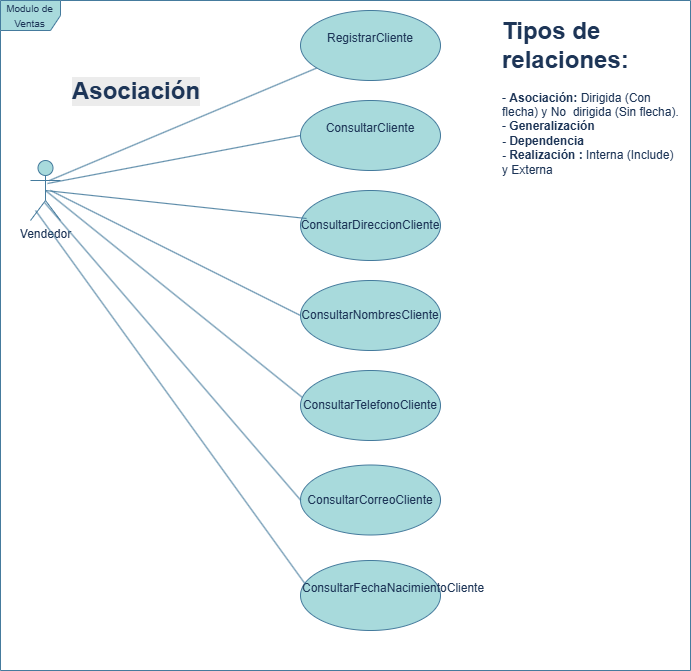

The diagram above was exported from draw.io. Its source (the exported page's mxGraphModel, read from the mxfile embedded in the PNG):
<mxGraphModel dx="1009" dy="613" grid="1" gridSize="10" guides="1" tooltips="1" connect="1" arrows="1" fold="1" page="1" pageScale="1" pageWidth="827" pageHeight="1169" math="0" shadow="0">
  <root>
    <mxCell id="0" />
    <mxCell id="1" parent="0" />
    <mxCell id="hG-Tx5gxjajHY-SFgWuo-1" value="Vendedor&lt;div&gt;&lt;br&gt;&lt;/div&gt;" style="shape=umlActor;verticalLabelPosition=bottom;verticalAlign=top;html=1;strokeColor=#457B9D;fontColor=#1D3557;fillColor=#A8DADC;" vertex="1" parent="1">
      <mxGeometry x="90" y="210" width="30" height="60" as="geometry" />
    </mxCell>
    <mxCell id="hG-Tx5gxjajHY-SFgWuo-4" value="RegistrarCliente&lt;div&gt;&lt;br&gt;&lt;/div&gt;" style="ellipse;whiteSpace=wrap;html=1;strokeColor=#457B9D;fontColor=#1D3557;fillColor=#A8DADC;" vertex="1" parent="1">
      <mxGeometry x="360" y="60" width="140" height="70" as="geometry" />
    </mxCell>
    <mxCell id="hG-Tx5gxjajHY-SFgWuo-5" value="ConsultarCliente&lt;div&gt;&lt;br&gt;&lt;/div&gt;" style="ellipse;whiteSpace=wrap;html=1;strokeColor=#457B9D;fontColor=#1D3557;fillColor=#A8DADC;" vertex="1" parent="1">
      <mxGeometry x="360" y="150" width="140" height="70" as="geometry" />
    </mxCell>
    <mxCell id="hG-Tx5gxjajHY-SFgWuo-6" value="&lt;div&gt;ConsultarFechaNacimientoCliente&lt;/div&gt;&lt;div&gt;&lt;br&gt;&lt;/div&gt;" style="ellipse;whiteSpace=wrap;html=1;strokeColor=#457B9D;fontColor=#1D3557;fillColor=#A8DADC;align=left;" vertex="1" parent="1">
      <mxGeometry x="360" y="610" width="140" height="70" as="geometry" />
    </mxCell>
    <mxCell id="hG-Tx5gxjajHY-SFgWuo-7" value="ConsultarDireccionCliente" style="ellipse;whiteSpace=wrap;html=1;strokeColor=#457B9D;fontColor=#1D3557;fillColor=#A8DADC;" vertex="1" parent="1">
      <mxGeometry x="360" y="240" width="140" height="70" as="geometry" />
    </mxCell>
    <mxCell id="hG-Tx5gxjajHY-SFgWuo-8" value="&lt;div&gt;ConsultarNombresCliente&lt;/div&gt;" style="ellipse;whiteSpace=wrap;html=1;strokeColor=#457B9D;fontColor=#1D3557;fillColor=#A8DADC;" vertex="1" parent="1">
      <mxGeometry x="360" y="330" width="140" height="70" as="geometry" />
    </mxCell>
    <mxCell id="hG-Tx5gxjajHY-SFgWuo-9" value="&lt;div&gt;ConsultarCorreoCliente&lt;/div&gt;" style="ellipse;whiteSpace=wrap;html=1;strokeColor=#457B9D;fontColor=#1D3557;fillColor=#A8DADC;" vertex="1" parent="1">
      <mxGeometry x="360" y="514.5" width="140" height="70" as="geometry" />
    </mxCell>
    <mxCell id="hG-Tx5gxjajHY-SFgWuo-10" value="&lt;div&gt;ConsultarTelefonoCliente&lt;/div&gt;" style="ellipse;whiteSpace=wrap;html=1;strokeColor=#457B9D;fontColor=#1D3557;fillColor=#A8DADC;" vertex="1" parent="1">
      <mxGeometry x="360" y="420" width="140" height="70" as="geometry" />
    </mxCell>
    <mxCell id="1jwbXEl9VE2WkQJnYnkl-1" value="&lt;div&gt;&lt;span style=&quot;font-size: 10px;&quot;&gt;Modulo de Ventas&lt;/span&gt;&lt;/div&gt;" style="shape=umlFrame;whiteSpace=wrap;html=1;pointerEvents=0;fillColor=#A8DADC;strokeColor=#457B9D;labelBackgroundColor=none;fontColor=#1D3557;" vertex="1" parent="1">
      <mxGeometry x="60" y="50" width="690" height="670" as="geometry" />
    </mxCell>
    <mxCell id="LWWTPihnF5ifPBWMenZG-4" value="" style="endArrow=none;html=1;rounded=0;strokeColor=#457B9D;fontColor=#1D3557;fillColor=#A8DADC;exitX=0.633;exitY=0.333;exitDx=0;exitDy=0;exitPerimeter=0;" edge="1" parent="1" source="hG-Tx5gxjajHY-SFgWuo-1" target="hG-Tx5gxjajHY-SFgWuo-4">
      <mxGeometry width="50" height="50" relative="1" as="geometry">
        <mxPoint x="220" y="190" as="sourcePoint" />
        <mxPoint x="270" y="140" as="targetPoint" />
      </mxGeometry>
    </mxCell>
    <mxCell id="LWWTPihnF5ifPBWMenZG-7" value="" style="endArrow=none;html=1;rounded=0;strokeColor=#457B9D;fontColor=#1D3557;fillColor=#A8DADC;exitX=0.567;exitY=0.383;exitDx=0;exitDy=0;exitPerimeter=0;entryX=0;entryY=0.5;entryDx=0;entryDy=0;" edge="1" parent="1" source="hG-Tx5gxjajHY-SFgWuo-1" target="hG-Tx5gxjajHY-SFgWuo-5">
      <mxGeometry width="50" height="50" relative="1" as="geometry">
        <mxPoint x="119" y="240" as="sourcePoint" />
        <mxPoint x="331" y="130" as="targetPoint" />
      </mxGeometry>
    </mxCell>
    <mxCell id="LWWTPihnF5ifPBWMenZG-8" value="" style="endArrow=none;html=1;rounded=0;strokeColor=#457B9D;fontColor=#1D3557;fillColor=#A8DADC;exitX=0.5;exitY=0.5;exitDx=0;exitDy=0;exitPerimeter=0;entryX=0.043;entryY=0.4;entryDx=0;entryDy=0;entryPerimeter=0;" edge="1" parent="1" source="hG-Tx5gxjajHY-SFgWuo-1" target="hG-Tx5gxjajHY-SFgWuo-7">
      <mxGeometry width="50" height="50" relative="1" as="geometry">
        <mxPoint x="129" y="250" as="sourcePoint" />
        <mxPoint x="341" y="140" as="targetPoint" />
      </mxGeometry>
    </mxCell>
    <mxCell id="LWWTPihnF5ifPBWMenZG-9" value="" style="endArrow=none;html=1;rounded=0;strokeColor=#457B9D;fontColor=#1D3557;fillColor=#A8DADC;entryX=0;entryY=0.5;entryDx=0;entryDy=0;" edge="1" parent="1" target="hG-Tx5gxjajHY-SFgWuo-8">
      <mxGeometry width="50" height="50" relative="1" as="geometry">
        <mxPoint x="110" y="240" as="sourcePoint" />
        <mxPoint x="292" y="300" as="targetPoint" />
      </mxGeometry>
    </mxCell>
    <mxCell id="LWWTPihnF5ifPBWMenZG-10" value="" style="endArrow=none;html=1;rounded=0;strokeColor=#457B9D;fontColor=#1D3557;fillColor=#A8DADC;exitX=0.5;exitY=0.5;exitDx=0;exitDy=0;exitPerimeter=0;entryX=0.014;entryY=0.386;entryDx=0;entryDy=0;entryPerimeter=0;" edge="1" parent="1" source="hG-Tx5gxjajHY-SFgWuo-1" target="hG-Tx5gxjajHY-SFgWuo-10">
      <mxGeometry width="50" height="50" relative="1" as="geometry">
        <mxPoint x="149" y="270" as="sourcePoint" />
        <mxPoint x="361" y="160" as="targetPoint" />
      </mxGeometry>
    </mxCell>
    <mxCell id="LWWTPihnF5ifPBWMenZG-11" value="" style="endArrow=none;html=1;rounded=0;strokeColor=#457B9D;fontColor=#1D3557;fillColor=#A8DADC;exitX=0.467;exitY=0.7;exitDx=0;exitDy=0;exitPerimeter=0;entryX=0;entryY=0.5;entryDx=0;entryDy=0;" edge="1" parent="1" source="hG-Tx5gxjajHY-SFgWuo-1" target="hG-Tx5gxjajHY-SFgWuo-9">
      <mxGeometry width="50" height="50" relative="1" as="geometry">
        <mxPoint x="159" y="280" as="sourcePoint" />
        <mxPoint x="371" y="170" as="targetPoint" />
      </mxGeometry>
    </mxCell>
    <mxCell id="LWWTPihnF5ifPBWMenZG-13" value="&lt;h1 style=&quot;margin-top: 0px;&quot;&gt;Tipos de relaciones:&lt;/h1&gt;&lt;div&gt;- &lt;b&gt;Asociación:&lt;/b&gt; Dirigida (Con flecha) y No&amp;nbsp; dirigida (Sin flecha).&lt;/div&gt;&lt;div&gt;- &lt;b&gt;Generalización&lt;/b&gt;&lt;/div&gt;&lt;div&gt;&lt;b&gt;- Dependencia&lt;/b&gt;&lt;/div&gt;&lt;div&gt;&lt;b&gt;- Realización : &lt;/b&gt;Interna (Include) y Externa&lt;/div&gt;&lt;div&gt;&lt;br&gt;&lt;/div&gt;" style="text;html=1;whiteSpace=wrap;overflow=hidden;rounded=0;fontColor=#1D3557;" vertex="1" parent="1">
      <mxGeometry x="560" y="60" width="180" height="280" as="geometry" />
    </mxCell>
    <mxCell id="LWWTPihnF5ifPBWMenZG-14" value="&lt;h1 style=&quot;forced-color-adjust: none; color: rgb(29, 53, 87); font-family: Helvetica; font-style: normal; font-variant-ligatures: normal; font-variant-caps: normal; letter-spacing: normal; orphans: 2; text-align: left; text-indent: 0px; text-transform: none; widows: 2; word-spacing: 0px; -webkit-text-stroke-width: 0px; white-space: normal; background-color: rgb(236, 236, 236); text-decoration-thickness: initial; text-decoration-style: initial; text-decoration-color: initial; margin-top: 0px;&quot;&gt;Asociación&lt;/h1&gt;" style="text;whiteSpace=wrap;html=1;fontColor=#1D3557;" vertex="1" parent="1">
      <mxGeometry x="130" y="120" width="110" height="70" as="geometry" />
    </mxCell>
    <mxCell id="LWWTPihnF5ifPBWMenZG-15" value="" style="endArrow=none;html=1;rounded=0;strokeColor=#457B9D;fontColor=#1D3557;fillColor=#A8DADC;exitX=0.167;exitY=0.833;exitDx=0;exitDy=0;exitPerimeter=0;entryX=0.036;entryY=0.343;entryDx=0;entryDy=0;entryPerimeter=0;" edge="1" parent="1" source="hG-Tx5gxjajHY-SFgWuo-1" target="hG-Tx5gxjajHY-SFgWuo-6">
      <mxGeometry width="50" height="50" relative="1" as="geometry">
        <mxPoint x="65" y="300" as="sourcePoint" />
        <mxPoint x="305" y="598" as="targetPoint" />
      </mxGeometry>
    </mxCell>
  </root>
</mxGraphModel>